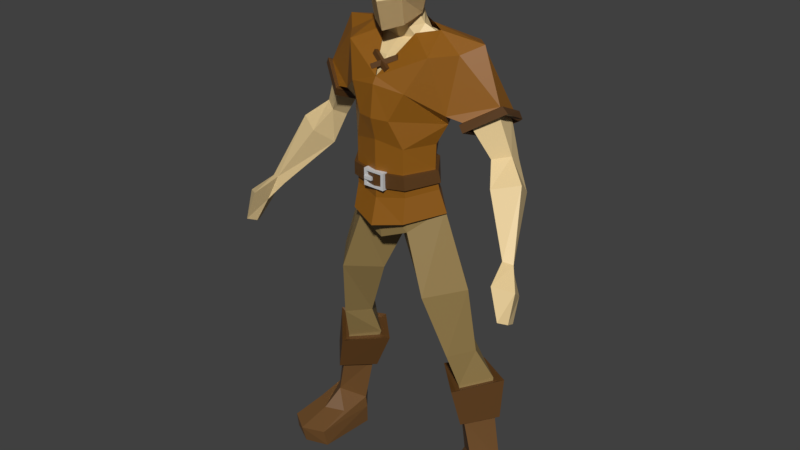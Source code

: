 # Source: grunt.blend  (saved by Blender 4.3.34; exported with 4.5.12 LTS)
import bpy
from mathutils import Matrix  # noqa: F401  (used for matrix-valued properties, if any)

bpy.ops.wm.read_factory_settings(use_empty=True)
scene = bpy.context.scene
scene.name = 'Scene'

# ---- collections
col_collection_1 = bpy.data.collections.new('Collection 1'); scene.collection.children.link(col_collection_1)

# ---- materials (node trees are filled in below, after node groups)
mat_material_005 = bpy.data.materials.new('Material.005')
mat_main = bpy.data.materials.new('Main')
mat_material = bpy.data.materials.new('Material')
mat_main_001 = bpy.data.materials.new('Main.001')
mat_material_001 = bpy.data.materials.new('Material.001')
mat_material_002 = bpy.data.materials.new('Material.002')
mat_material_003 = bpy.data.materials.new('Material.003')

# ---- material node trees
mat_material_005.use_nodes = True; mat_material_005.node_tree.nodes.clear()
_N = mat_material_005.node_tree.nodes; _L = mat_material_005.node_tree.links
n0 = _N.new('ShaderNodeBsdfPrincipled'); n0.name = 'Principled BSDF'; n0.location = (10, 300)
n0.inputs[0].default_value = (0.8002, 0.6019, 0.301, 1.0)
n1 = _N.new('ShaderNodeOutputMaterial'); n1.name = 'Material Output'; n1.location = (300, 300)
_L.new(n0.outputs[0], n1.inputs[0])
n1.is_active_output = True
mat_main.use_nodes = True; mat_main.node_tree.nodes.clear()
_N = mat_main.node_tree.nodes; _L = mat_main.node_tree.links
n0 = _N.new('ShaderNodeBsdfPrincipled'); n0.name = 'Principled BSDF'; n0.location = (10, 300)
n0.inputs[0].default_value = (0.1576, 0.07159, 0.01912, 1.0)
n1 = _N.new('ShaderNodeOutputMaterial'); n1.name = 'Material Output'; n1.location = (300, 300)
_L.new(n0.outputs[0], n1.inputs[0])
n1.is_active_output = True
mat_material.use_nodes = True; mat_material.node_tree.nodes.clear()
_N = mat_material.node_tree.nodes; _L = mat_material.node_tree.links
n0 = _N.new('ShaderNodeBsdfPrincipled'); n0.name = 'Principled BSDF'; n0.location = (10, 300)
n0.inputs[0].default_value = (0.1051, 0.04281, 0.007601, 1.0)
n1 = _N.new('ShaderNodeOutputMaterial'); n1.name = 'Material Output'; n1.location = (300, 300)
_L.new(n0.outputs[0], n1.inputs[0])
n1.is_active_output = True
mat_main_001.use_nodes = True; mat_main_001.node_tree.nodes.clear()
_N = mat_main_001.node_tree.nodes; _L = mat_main_001.node_tree.links
n0 = _N.new('ShaderNodeBsdfPrincipled'); n0.name = 'Principled BSDF'; n0.location = (10, 300)
n0.inputs[0].default_value = (0.2956, 0.2018, 0.0713, 1.0)
n1 = _N.new('ShaderNodeOutputMaterial'); n1.name = 'Material Output'; n1.location = (300, 300)
_L.new(n0.outputs[0], n1.inputs[0])
n1.is_active_output = True
mat_material_001.use_nodes = True; mat_material_001.node_tree.nodes.clear()
_N = mat_material_001.node_tree.nodes; _L = mat_material_001.node_tree.links
n0 = _N.new('ShaderNodeBsdfPrincipled'); n0.name = 'Principled BSDF'; n0.location = (10, 300)
n0.inputs[0].default_value = (0.274, 0.1009, 0.003066, 1.0)
n1 = _N.new('ShaderNodeOutputMaterial'); n1.name = 'Material Output'; n1.location = (300, 300)
_L.new(n0.outputs[0], n1.inputs[0])
n1.is_active_output = True
mat_material_002.use_nodes = True; mat_material_002.node_tree.nodes.clear()
_N = mat_material_002.node_tree.nodes; _L = mat_material_002.node_tree.links
n0 = _N.new('ShaderNodeBsdfPrincipled'); n0.name = 'Principled BSDF'; n0.location = (10, 300)
n0.inputs[0].default_value = (0.1046, 0.04231, 0.007499, 1.0)
n1 = _N.new('ShaderNodeOutputMaterial'); n1.name = 'Material Output'; n1.location = (300, 300)
_L.new(n0.outputs[0], n1.inputs[0])
n1.is_active_output = True
mat_material_003.use_nodes = True; mat_material_003.node_tree.nodes.clear()
_N = mat_material_003.node_tree.nodes; _L = mat_material_003.node_tree.links
n0 = _N.new('ShaderNodeBsdfPrincipled'); n0.name = 'Principled BSDF'; n0.location = (10, 300)
n0.inputs[0].default_value = (0.6266, 0.6266, 0.6266, 1.0)
n1 = _N.new('ShaderNodeOutputMaterial'); n1.name = 'Material Output'; n1.location = (300, 300)
_L.new(n0.outputs[0], n1.inputs[0])
n1.is_active_output = True

# ---- world
world_world = bpy.data.worlds.new('World'); scene.world = world_world
world_world.color = (0.05088, 0.05088, 0.05088)
world_world.use_sun_shadow = False
world_world.sun_shadow_jitter_overblur = 0.0
world_world.cycles.sampling_method = 'MANUAL'

# ---- meshes
me_cube_001 = bpy.data.meshes.new('Cube.001')
me_cube_001.from_pydata([(1.063, -0.09771, 0.2367), (0.9684, -0.0576, 1.249), (0.9224, -0.2345, 0.3427), (0.7568, -0.2799, 1.186), (0.8975, 0.01326, 0.4307), (0.7106, 0.07495, 1.245), (0.7952, -0.1203, 0.2367), (0.5237, -0.08569, 1.228), (0.8318, -0.1872, 1.591), (0.6841, -0.4102, 1.582), (0.5391, -0.2098, 1.573), (0.6843, -0.01641, 1.582), (0.7744, -0.2739, 2.316), (0.5145, -0.6063, 2.286), (0.2546, -0.3322, 2.255), (0.5145, 0.004163, 2.286), (0.4881, -0.2987, 3.118), (0.2864, -0.5734, 2.925), (0.0, -0.2987, 2.731), (0.2864, -0.02411, 2.925), (0.9695, -0.08341, 0.8188), (0.8361, -0.2324, 0.7862), (0.6976, -0.08555, 0.8149), (0.8235, 0.08128, 0.908), (0.9585, -0.257, -0.02123), (1.125, -0.07933, -0.0287), (0.7645, -0.1213, -0.0287), (0.932, 0.06205, -0.0287), (0.9693, -0.489, 0.1318), (1.094, -0.3792, 0.154), (0.8259, -0.4018, 0.154), (1.0, -0.746, -0.0287), (1.184, -0.6514, -0.0287), (0.8044, -0.6934, -0.0287), (1.106, -0.09534, 0.1221), (0.9237, 0.06395, 0.1221), (0.7731, -0.1342, 0.1221), (1.171, -0.6727, 0.06896), (0.8194, -0.7115, 0.06896), (1.003, -0.782, 0.06896), (0.4368, -0.3494, 3.34), (0.0, -0.6581, 3.247), (0.0, -0.08016, 3.418), (0.4068, -0.3756, 3.554), (0.0, -0.6635, 3.564), (0.0, -0.1272, 3.592), (0.4157, -0.3722, 3.825), (0.0, -0.6656, 3.856), (0.0, -0.05174, 3.878), (0.5756, -0.2567, 4.279), (0.0, -0.6882, 4.381), (0.0, 0.1241, 4.461), (0.0, 0.08119, 4.185), (0.5248, -0.3336, 4.045), (0.0, -0.7235, 4.078), (0.6192, -0.2579, 4.661), (0.0, -0.5339, 4.626), (0.206, -0.2363, 4.89), (0.0, 0.05338, 4.764), (0.0, -0.6112, 2.813), (0.0, -0.001018, 3.105), (0.3566, -0.1931, 4.805), (0.0, -0.363, 4.756), (0.0, -0.4373, 4.938), (0.0, 0.01324, 4.826), (0.0, -0.3999, 4.847), (0.0, -0.05491, 4.938), (0.2088, -0.2831, 4.999), (0.1631, -0.2737, 4.981), (0.0, -0.09226, 5.028), (0.0, -0.5442, 5.674), (0.0, -0.2675, 5.718), (0.2292, -0.2736, 5.654), (0.0, -0.01063, 5.636), (0.0, -0.05445, 5.138), (0.0, -0.6011, 4.863), (0.0, 0.05849, 5.362), (0.305, -0.3164, 5.276), (0.0, -0.6757, 5.146), (0.1594, -0.07641, 5.641), (0.1984, -0.1986, 5.198), (0.1146, -0.1362, 5.004), (0.177, -0.05392, 5.371), (0.7667, -0.1199, 4.741), (0.1783, -0.09894, 4.816), (0.1146, -0.09885, 4.914), (0.1146, -0.4008, 4.959), (0.1783, -0.3234, 4.775), (0.1726, -0.499, 4.924), (0.1146, -0.3635, 4.869), (0.4375, -0.4828, 4.657), (0.1863, -0.5462, 5.182), (0.1726, -0.4781, 5.669), (0.1054, -0.2695, 5.696), (0.0, 0.06804, 5.48), (0.2903, -0.2958, 5.465), (0.0, -0.6354, 5.433), (0.1682, -0.02803, 5.487), (0.1814, -0.53, 5.457), (0.2834, -0.627, 4.343), (0.5003, 0.02299, 4.363), (0.4146, -0.08579, 4.134), (0.2575, -0.1854, 3.568), (0.2184, -0.1438, 3.379), (0.303, -0.1897, 3.858), (0.1503, -0.6818, 4.072), (0.2655, -0.5838, 3.294), (0.2505, -0.6005, 3.791), (0.2505, -0.5996, 3.532), (0.9866, -0.23, 3.755), (1.141, -0.1218, 3.792), (0.9529, -0.05772, 3.664), (1.107, 0.05043, 3.701), (0.5439, 0.1157, 4.687), (0.7767, -0.3299, 4.113), (0.9814, -0.1618, 4.235), (0.7567, -0.06329, 3.964), (0.9614, 0.1057, 4.086), (1.107, -0.4004, 3.548), (1.354, -0.2602, 3.611), (1.023, -0.1798, 3.375), (1.27, -0.03581, 3.438), (1.429, -0.6276, 3.014), (1.528, -0.5912, 2.993), (1.391, -0.5715, 2.931), (1.49, -0.5351, 2.91), (1.609, -0.934, 2.583), (1.675, -0.8548, 2.548), (1.644, -0.7293, 2.488), (1.591, -0.8085, 2.523), (1.523, -0.6965, 2.75), (1.502, -0.9004, 2.903), (1.681, -0.7761, 2.844), (1.594, -0.5722, 2.69), (0.0, -0.4373, 4.938), (0.2088, -0.2831, 4.999), (0.1631, -0.2737, 4.981), (0.0, -0.6011, 4.863), (0.305, -0.3164, 5.276), (0.0, -0.6757, 5.146), (0.1146, -0.4008, 4.959), (0.1726, -0.499, 4.924), (0.1863, -0.5462, 5.182), (0.2088, -0.2831, 4.999), (0.1631, -0.2737, 4.981), (0.1146, -0.4008, 4.959), (0.0, -0.4373, 4.938), (0.305, -0.3164, 5.276), (0.0, -0.6757, 5.146), (0.1863, -0.5462, 5.182)], [], [(20, 3, 21), (3, 22, 21), (22, 5, 23), (23, 1, 20), (34, 27, 35), (7, 11, 5), (10, 15, 11), (3, 8, 9), (1, 11, 8), (3, 10, 7), (12, 19, 16), (9, 12, 13), (11, 12, 8), (9, 14, 10), (14, 17, 18), (14, 19, 15), (12, 17, 13), (4, 20, 0), (22, 4, 6), (2, 22, 6), (20, 2, 0), (24, 27, 25), (36, 33, 38), (24, 33, 26), (35, 26, 36), (38, 31, 39), (37, 31, 32), (34, 29, 37), (2, 30, 28), (2, 29, 0), (24, 32, 31), (34, 32, 25), (28, 37, 29), (28, 38, 39), (6, 35, 36), (36, 30, 6), (0, 35, 4), (16, 103, 40), (102, 46, 43), (41, 108, 44), (40, 102, 43), (44, 107, 47), (105, 50, 54), (101, 49, 53), (104, 53, 46), (47, 105, 54), (56, 87, 62), (99, 56, 50), (17, 59, 18), (60, 19, 18), (84, 57, 61), (83, 61, 55), (57, 81, 68), (62, 89, 65), (95, 79, 72), (89, 63, 65), (71, 79, 73), (98, 70, 96), (63, 88, 75), (81, 67, 68), (88, 78, 75), (67, 80, 77), (81, 74, 80), (97, 76, 94), (82, 74, 76), (81, 66, 69), (85, 64, 66), (58, 84, 113), (87, 57, 89), (86, 67, 88), (89, 68, 86), (90, 61, 87), (91, 67, 77), (98, 77, 95), (79, 93, 72), (72, 93, 92), (71, 92, 93), (77, 80, 82), (92, 95, 72), (97, 73, 79), (91, 96, 78), (82, 95, 77), (90, 49, 55), (100, 52, 51), (103, 45, 102), (101, 48, 52), (104, 45, 48), (99, 53, 49), (106, 43, 108), (107, 43, 46), (105, 46, 53), (106, 16, 40), (51, 113, 100), (117, 111, 116), (109, 120, 118), (116, 109, 114), (117, 110, 112), (113, 115, 117), (49, 116, 114), (100, 117, 116), (109, 115, 114), (121, 124, 120), (110, 121, 112), (111, 121, 120), (110, 118, 119), (130, 126, 131), (120, 122, 118), (119, 122, 123), (121, 123, 125), (49, 115, 55), (115, 83, 55), (129, 127, 126), (132, 126, 127), (133, 127, 128), (133, 129, 130), (125, 130, 124), (125, 132, 133), (123, 131, 132), (122, 130, 131), (41, 17, 106), (103, 60, 42), (20, 1, 3), (3, 7, 22), (22, 7, 5), (23, 5, 1), (34, 25, 27), (7, 10, 11), (10, 14, 15), (3, 1, 8), (1, 5, 11), (3, 9, 10), (12, 15, 19), (9, 8, 12), (11, 15, 12), (9, 13, 14), (14, 13, 17), (14, 18, 19), (12, 16, 17), (4, 23, 20), (22, 23, 4), (2, 21, 22), (20, 21, 2), (24, 26, 27), (36, 26, 33), (24, 31, 33), (35, 27, 26), (38, 33, 31), (37, 39, 31), (34, 0, 29), (2, 6, 30), (2, 28, 29), (24, 25, 32), (34, 37, 32), (28, 39, 37), (28, 30, 38), (6, 4, 35), (36, 38, 30), (0, 34, 35), (16, 19, 103), (102, 104, 46), (41, 106, 108), (40, 103, 102), (44, 108, 107), (105, 99, 50), (101, 100, 49), (104, 101, 53), (47, 107, 105), (56, 90, 87), (99, 90, 56), (84, 85, 57), (83, 84, 61), (57, 85, 81), (62, 87, 89), (95, 97, 79), (89, 86, 63), (71, 93, 79), (98, 92, 70), (63, 86, 88), (81, 80, 67), (88, 91, 78), (81, 69, 74), (97, 82, 76), (82, 80, 74), (81, 85, 66), (85, 84, 64), (64, 84, 58), (84, 83, 113), (87, 61, 57), (86, 68, 67), (89, 57, 68), (90, 55, 61), (91, 88, 67), (98, 91, 77), (71, 70, 92), (92, 98, 95), (97, 94, 73), (91, 98, 96), (82, 97, 95), (90, 99, 49), (100, 101, 52), (103, 42, 45), (101, 104, 48), (104, 102, 45), (99, 105, 53), (106, 40, 43), (107, 108, 43), (105, 107, 46), (106, 17, 16), (51, 58, 113), (117, 112, 111), (109, 111, 120), (116, 111, 109), (117, 115, 110), (113, 83, 115), (49, 100, 116), (100, 113, 117), (109, 110, 115), (121, 125, 124), (110, 119, 121), (111, 112, 121), (110, 109, 118), (130, 129, 126), (120, 124, 122), (119, 118, 122), (121, 119, 123), (49, 114, 115), (129, 128, 127), (132, 131, 126), (133, 132, 127), (133, 128, 129), (125, 133, 130), (125, 123, 132), (123, 122, 131), (122, 124, 130), (41, 59, 17), (103, 19, 60), (134, 137, 141), (141, 137, 139), (140, 141, 135), (142, 138, 135), (134, 141, 140), (141, 139, 142), (140, 135, 136), (142, 135, 141), (142, 139, 148, 149), (136, 135, 143, 144), (140, 136, 144, 145), (135, 138, 147, 143), (134, 140, 145, 146), (138, 142, 149, 147)])
me_cube_001.materials.append(mat_material_005)
me_cube_001.use_remesh_preserve_volume = False
me_cube_001.use_remesh_preserve_attributes = False
me_cube_001.use_mirror_vertex_groups = False
me_cube_001.update()
me_cube_002 = bpy.data.meshes.new('Cube.002')
me_cube_002.from_pydata([(1.141, -0.0761, 0.2733), (1.057, -0.03817, 1.228), (0.9257, -0.3097, 0.3884), (0.7561, -0.3632, 1.144), (0.8958, 0.1013, 0.4289), (0.6991, 0.1645, 1.204), (0.7094, -0.1107, 0.254), (0.4441, -0.07367, 1.169), (1.057, -0.07967, 0.8283), (0.839, -0.3204, 0.7819), (0.6131, -0.08422, 0.7901), (0.8235, 0.1689, 0.8993), (0.9585, -0.2571, -0.1093), (1.188, -0.04495, -0.07999), (0.6983, -0.09953, -0.08248), (0.9264, 0.1349, -0.07788), (0.9718, -0.5156, 0.2157), (1.153, -0.3933, 0.2176), (0.763, -0.4279, 0.2099), (1.007, -0.8062, -0.09261), (1.249, -0.6775, -0.08295), (0.7474, -0.731, -0.08435), (1.183, -0.05814, 0.145), (0.9156, 0.1509, 0.1335), (0.6888, -0.1123, 0.1353), (1.235, -0.7156, 0.1107), (0.7636, -0.7666, 0.1091), (1.011, -0.8603, 0.1083), (1.125, -0.08578, 0.8354), (1.122, -0.03009, 1.264), (0.7518, -0.4347, 1.162), (0.3776, -0.0718, 1.173), (0.6862, 0.228, 1.222), (0.8452, -0.3883, 0.7736), (0.5492, -0.09058, 0.7656), (0.8269, 0.2372, 0.8922), (-1.141, -0.0761, 0.2733), (-1.057, -0.03817, 1.228), (-0.9257, -0.3097, 0.3884), (-0.7561, -0.3632, 1.144), (-0.8958, 0.1013, 0.4289), (-0.6991, 0.1645, 1.204), (-0.7094, -0.1107, 0.254), (-0.4441, -0.07367, 1.169), (-1.057, -0.07967, 0.8283), (-0.839, -0.3204, 0.7819), (-0.6131, -0.08422, 0.7901), (-0.8235, 0.1689, 0.8993), (-0.9585, -0.2571, -0.1093), (-1.188, -0.04495, -0.07999), (-0.6983, -0.09953, -0.08248), (-0.9264, 0.1349, -0.07788), (-0.9718, -0.5156, 0.2157), (-1.153, -0.3933, 0.2176), (-0.763, -0.4279, 0.2099), (-1.007, -0.8062, -0.09261), (-1.249, -0.6775, -0.08295), (-0.7474, -0.731, -0.08435), (-1.183, -0.05814, 0.145), (-0.9156, 0.1509, 0.1335), (-0.6888, -0.1123, 0.1353), (-1.235, -0.7156, 0.1107), (-0.7636, -0.7666, 0.1091), (-1.011, -0.8603, 0.1083), (-1.125, -0.08578, 0.8354), (-1.122, -0.03009, 1.264), (-0.7518, -0.4347, 1.162), (-0.3776, -0.0718, 1.173), (-0.6862, 0.228, 1.222), (-0.8452, -0.3883, 0.7736), (-0.5492, -0.09058, 0.7656), (-0.8269, 0.2372, 0.8922)], [], [(8, 11, 35, 28), (10, 9, 33, 34), (5, 1, 29, 32), (1, 3, 30, 29), (23, 22, 13, 15), (4, 11, 8, 0), (6, 10, 11, 4), (2, 9, 10, 6), (0, 8, 9, 2), (12, 14, 15, 13), (24, 14, 21, 26), (14, 12, 19, 21), (24, 23, 15, 14), (27, 26, 21, 19), (25, 27, 19, 20), (22, 0, 17, 25), (2, 6, 18, 16), (0, 2, 16, 17), (12, 13, 20, 19), (13, 22, 25, 20), (17, 16, 27, 25), (16, 18, 26, 27), (6, 4, 23, 24), (6, 24, 26, 18), (4, 0, 22, 23), (1, 5, 7, 3), (28, 29, 30, 33), (33, 30, 31, 34), (34, 31, 32, 35), (35, 32, 29, 28), (3, 7, 31, 30), (9, 8, 28, 33), (7, 5, 32, 31), (11, 10, 34, 35), (44, 64, 71, 47), (46, 70, 69, 45), (41, 68, 65, 37), (37, 65, 66, 39), (59, 51, 49, 58), (40, 36, 44, 47), (42, 40, 47, 46), (38, 42, 46, 45), (36, 38, 45, 44), (48, 49, 51, 50), (60, 62, 57, 50), (50, 57, 55, 48), (60, 50, 51, 59), (63, 55, 57, 62), (61, 56, 55, 63), (58, 61, 53, 36), (38, 52, 54, 42), (36, 53, 52, 38), (48, 55, 56, 49), (49, 56, 61, 58), (53, 61, 63, 52), (52, 63, 62, 54), (42, 60, 59, 40), (42, 54, 62, 60), (40, 59, 58, 36), (37, 39, 43, 41), (64, 69, 66, 65), (69, 70, 67, 66), (70, 71, 68, 67), (71, 64, 65, 68), (39, 66, 67, 43), (45, 69, 64, 44), (43, 67, 68, 41), (47, 71, 70, 46)])
me_cube_002.polygons.foreach_set('material_index', [1, 1, 1, 1, 0, 0, 0, 0, 0, 0, 0, 0, 0, 0, 0, 0, 0, 0, 0, 0, 0, 0, 0, 0, 0, 1, 1, 1, 1, 1, 1, 1, 1, 1, 1, 1, 1, 1, 0, 0, 0, 0, 0, 0, 0, 0, 0, 0, 0, 0, 0, 0, 0, 0, 0, 0, 0, 0, 0, 1, 1, 1, 1, 1, 1, 1, 1, 1])
me_cube_002.materials.append(mat_main)
me_cube_002.materials.append(mat_material)
me_cube_002.use_remesh_preserve_volume = False
me_cube_002.use_remesh_preserve_attributes = False
me_cube_002.use_mirror_vertex_groups = False
me_cube_002.update()
me_cube_003 = bpy.data.meshes.new('Cube.003')
me_cube_003.from_pydata([(1.002, -0.05203, 1.255), (0.7582, -0.3137, 1.18), (0.7062, 0.1088, 1.249), (0.49, -0.0827, 1.222), (0.8657, -0.1864, 1.597), (0.6871, -0.4434, 1.574), (0.5058, -0.2111, 1.565), (0.6825, 0.01721, 1.589), (0.808, -0.2732, 2.324), (0.5178, -0.6403, 2.282), (0.2229, -0.3345, 2.242), (0.515, 0.03856, 2.285), (0.521, -0.2961, 3.128), (0.2996, -0.6049, 2.92), (0.0, -0.2944, 2.707), (0.2926, 0.009715, 2.924), (1.003, -0.08902, 0.8216), (0.8401, -0.2663, 0.7818), (0.6657, -0.0907, 0.8031), (0.8248, 0.1155, 0.9048), (0.4703, -0.3477, 3.348), (0.0, -0.6916, 3.245), (0.0, -0.04836, 3.427), (0.0, -0.6348, 2.791), (0.0, 0.03324, 3.103), (0.2344, -0.1149, 3.389), (0.2848, -0.6123, 3.293)], [], [(16, 0, 1, 17), (17, 1, 3, 18), (18, 3, 2, 19), (19, 2, 0, 16), (2, 3, 6, 7), (7, 6, 10, 11), (1, 0, 4, 5), (0, 2, 7, 4), (3, 1, 5, 6), (8, 11, 15, 12), (5, 4, 8, 9), (4, 7, 11, 8), (6, 5, 9, 10), (10, 9, 13, 14), (11, 10, 14, 15), (9, 8, 12, 13), (12, 15, 25, 20), (13, 23, 14), (24, 15, 14), (26, 13, 12, 20), (21, 23, 13, 26), (25, 15, 24, 22), (22, 21, 25), (21, 26, 25), (25, 26, 20)])
me_cube_003.materials.append(mat_main_001)
me_cube_003.use_remesh_preserve_volume = False
me_cube_003.use_remesh_preserve_attributes = False
me_cube_003.use_mirror_vertex_groups = False
me_cube_003.update()
me_cube_004 = bpy.data.meshes.new('Cube.004')
me_cube_004.from_pydata([(0.4879, -0.3483, 3.344), (0.458, -0.3753, 3.555), (0.4658, -0.3767, 3.816), (0.6036, -0.4224, 4.135), (0.5726, -0.3414, 4.029), (0.6444, -0.2921, 4.69), (0.3688, -0.2112, 4.851), (0.8005, -0.1226, 4.779), (0.186, -0.08375, 4.865), (0.1843, -0.35, 4.818), (0.4626, -0.5193, 4.683), (0.3086, -0.6712, 4.349), (0.4961, 0.06971, 4.342), (0.4436, -0.04943, 4.112), (0.2868, -0.1434, 3.569), (0.2441, -0.1002, 3.387), (0.3327, -0.1509, 3.842), (0.1721, -0.728, 4.068), (0.2939, -0.6264, 3.293), (0.2796, -0.6426, 3.788), (0.2792, -0.642, 3.532), (0.5559, 0.1588, 4.712), (0.757, -0.3752, 4.1), (1.024, -0.1738, 4.26), (0.721, -0.04006, 3.936), (0.971, 0.156, 4.086), (0.4879, -0.3483, 3.344), (0.2441, -0.1002, 3.387), (0.2939, -0.6264, 3.293), (0.5591, -0.3171, 3.1), (0.2448, 0.002759, 3.155), (0.309, -0.6758, 3.034), (0.4778, -0.3574, 3.415), (0.2585, -0.1148, 3.449), (0.289, -0.6317, 3.374), (-0.4879, -0.3483, 3.344), (0.0, -0.7076, 3.245), (0.0, -0.03186, 3.428), (-0.458, -0.3753, 3.555), (0.0, -0.7131, 3.563), (0.0, -0.07826, 3.593), (-0.4658, -0.3767, 3.816), (0.0, -0.7151, 3.849), (0.0, -0.005621, 3.863), (-0.6036, -0.4224, 4.135), (0.0, -0.7364, 4.395), (0.0, 0.1743, 4.452), (0.0, 0.1271, 4.167), (-0.5726, -0.3414, 4.029), (0.0, -0.7733, 4.075), (-0.6444, -0.2921, 4.69), (0.0, -0.6941, 4.461), (0.0, 0.09446, 4.794), (-0.3688, -0.2112, 4.851), (0.0, 0.03344, 4.873), (-0.8005, -0.1226, 4.779), (-0.186, -0.08375, 4.865), (-0.1843, -0.35, 4.818), (-0.4626, -0.5193, 4.683), (-0.3086, -0.6712, 4.349), (-0.4961, 0.06971, 4.342), (-0.4436, -0.04943, 4.112), (-0.2868, -0.1434, 3.569), (-0.2441, -0.1002, 3.387), (-0.3327, -0.1509, 3.842), (-0.1721, -0.728, 4.068), (-0.2939, -0.6264, 3.293), (-0.2796, -0.6426, 3.788), (-0.2792, -0.642, 3.532), (-0.5559, 0.1588, 4.712), (-0.757, -0.3752, 4.1), (-1.024, -0.1738, 4.26), (-0.721, -0.04006, 3.936), (-0.971, 0.156, 4.086), (-0.4879, -0.3483, 3.344), (0.0, -0.7076, 3.245), (0.0, -0.03186, 3.428), (-0.2441, -0.1002, 3.387), (-0.2939, -0.6264, 3.293), (-0.5591, -0.3171, 3.1), (0.0, -0.7804, 2.972), (0.0, 0.09084, 3.208), (-0.2448, 0.002759, 3.155), (-0.309, -0.6758, 3.034), (0.0, -0.04752, 3.484), (-0.4778, -0.3574, 3.415), (0.0, -0.7094, 3.353), (-0.2585, -0.1148, 3.449), (-0.289, -0.6317, 3.374), (-0.07487, -0.6626, 4.505), (-0.09875, -0.6584, 4.548), (-0.08348, -0.6246, 4.496), (-0.1074, -0.6204, 4.54), (0.1516, -0.56, 4.612), (0.1278, -0.5558, 4.656), (0.143, -0.5221, 4.604), (0.1191, -0.5179, 4.647), (0.07487, -0.6626, 4.505), (0.09875, -0.6584, 4.548), (0.08348, -0.6246, 4.496), (0.1074, -0.6204, 4.54), (-0.1516, -0.56, 4.612), (-0.1278, -0.5558, 4.656), (-0.143, -0.5221, 4.604), (-0.1191, -0.5179, 4.647), (0.7335, 0.1129, 4.214), (0.757, -0.3752, 4.1), (1.024, -0.1738, 4.26), (0.721, -0.04006, 3.936), (0.971, 0.156, 4.086), (0.8001, -0.366, 4.029), (1.068, -0.1646, 4.189), (0.7641, -0.03087, 3.865), (1.014, 0.1652, 4.015), (1.063, -0.1946, 4.281), (0.9848, 0.2003, 4.101), (0.6798, -0.03017, 3.912), (0.7534, -0.4228, 4.091), (1.109, -0.1731, 4.213), (1.016, 0.2131, 4.023), (0.7257, -0.009581, 3.844), (0.7844, -0.4093, 4.013), (-0.757, -0.3752, 4.1), (-1.024, -0.1738, 4.26), (-0.721, -0.04006, 3.936), (-0.971, 0.156, 4.086), (-0.8001, -0.366, 4.029), (-1.068, -0.1646, 4.189), (-0.7641, -0.03087, 3.865), (-1.014, 0.1652, 4.015), (-1.063, -0.1946, 4.281), (-0.9848, 0.2003, 4.101), (-0.6798, -0.03017, 3.912), (-0.7534, -0.4228, 4.091), (-1.109, -0.1731, 4.213), (-1.016, 0.2131, 4.023), (-0.7257, -0.009581, 3.844), (-0.7844, -0.4093, 4.013)], [], [(14, 2, 1), (86, 20, 39), (32, 14, 1), (39, 19, 42), (17, 45, 49), (13, 3, 4), (16, 4, 2), (42, 17, 49), (10, 9, 51), (11, 51, 45), (7, 6, 5), (52, 8, 21), (10, 6, 9), (10, 3, 5), (12, 47, 46), (15, 84, 33), (13, 43, 47), (16, 40, 43), (11, 4, 3), (34, 0, 32), (19, 1, 2), (19, 4, 17), (46, 21, 12), (21, 23, 25), (3, 24, 22), (12, 105, 25, 24), (3, 23, 5), (23, 7, 5), (37, 27, 76), (0, 28, 26), (15, 26, 27), (18, 75, 28), (27, 81, 76), (75, 31, 28), (28, 29, 26), (26, 30, 27), (34, 1, 20), (33, 40, 14), (0, 33, 32), (18, 86, 36), (14, 16, 2), (86, 34, 20), (32, 33, 14), (39, 20, 19), (17, 11, 45), (13, 12, 3), (16, 13, 4), (42, 19, 17), (11, 10, 51), (7, 8, 6), (54, 8, 52), (8, 7, 21), (10, 5, 6), (10, 11, 3), (12, 13, 47), (15, 37, 84), (13, 16, 43), (16, 14, 40), (11, 17, 4), (34, 18, 0), (19, 20, 1), (19, 2, 4), (46, 52, 21), (21, 7, 23), (3, 12, 24), (12, 21, 25, 105), (3, 22, 23), (37, 15, 27), (0, 18, 28), (15, 0, 26), (18, 36, 75), (27, 30, 81), (75, 80, 31), (28, 31, 29), (26, 29, 30), (34, 32, 1), (33, 84, 40), (0, 15, 33), (18, 34, 86), (62, 38, 41), (86, 39, 68), (85, 38, 62), (39, 42, 67), (65, 49, 45), (61, 48, 44), (64, 41, 48), (42, 49, 65), (58, 51, 57), (59, 45, 51), (55, 50, 53), (52, 69, 56), (58, 57, 53), (58, 50, 44), (60, 46, 47), (63, 87, 84), (61, 47, 43), (64, 43, 40), (59, 44, 48), (88, 85, 35), (67, 41, 38), (67, 65, 48), (46, 60, 69), (69, 73, 71), (44, 70, 72), (60, 72, 73), (44, 50, 71), (71, 50, 55), (37, 76, 77), (35, 74, 78), (63, 77, 74), (66, 78, 75), (77, 76, 81), (75, 78, 83), (78, 74, 79), (74, 77, 82), (88, 68, 38), (87, 62, 40), (35, 85, 87), (66, 36, 86), (62, 41, 64), (86, 68, 88), (85, 62, 87), (39, 67, 68), (65, 45, 59), (61, 44, 60), (64, 48, 61), (42, 65, 67), (59, 51, 58), (55, 53, 56), (54, 52, 56), (56, 69, 55), (58, 53, 50), (58, 44, 59), (60, 47, 61), (63, 84, 37), (61, 43, 64), (64, 40, 62), (59, 48, 65), (88, 35, 66), (67, 38, 68), (67, 48, 41), (46, 69, 52), (69, 71, 55), (44, 72, 60), (60, 73, 69), (44, 71, 70), (37, 77, 63), (35, 78, 66), (63, 74, 35), (66, 75, 36), (77, 81, 82), (75, 83, 80), (78, 79, 83), (74, 82, 79), (88, 38, 85), (87, 40, 84), (35, 87, 63), (66, 86, 88), (89, 90, 92, 91), (91, 92, 96, 95), (95, 96, 94, 93), (93, 94, 90, 89), (91, 95, 93, 89), (96, 92, 90, 94), (97, 98, 100, 99), (99, 100, 104, 103), (103, 104, 102, 101), (101, 102, 98, 97), (99, 103, 101, 97), (104, 100, 98, 102), (108, 112, 113, 109), (109, 113, 111, 107), (107, 111, 110, 106), (106, 110, 112, 108), (116, 115, 119, 120), (115, 114, 118, 119), (114, 117, 121, 118), (117, 116, 120, 121), (112, 110, 121, 120), (107, 106, 117, 114), (106, 108, 116, 117), (113, 112, 120, 119), (111, 113, 119, 118), (108, 109, 115, 116), (109, 107, 114, 115), (110, 111, 118, 121), (124, 125, 129, 128), (125, 123, 127, 129), (123, 122, 126, 127), (122, 124, 128, 126), (132, 136, 135, 131), (131, 135, 134, 130), (130, 134, 137, 133), (133, 137, 136, 132), (128, 136, 137, 126), (123, 130, 133, 122), (122, 133, 132, 124), (129, 135, 136, 128), (127, 134, 135, 129), (124, 132, 131, 125), (125, 131, 130, 123), (126, 137, 134, 127)])
me_cube_004.polygons.foreach_set('material_index', [0, 0, 0, 0, 0, 0, 0, 0, 0, 0, 0, 0, 0, 0, 0, 0, 0, 0, 0, 0, 0, 0, 0, 0, 0, 0, 0, 0, 0, 0, 0, 0, 0, 0, 0, 0, 0, 0, 0, 0, 0, 0, 0, 0, 0, 0, 0, 0, 0, 0, 0, 0, 0, 0, 0, 0, 0, 0, 0, 0, 0, 0, 0, 0, 0, 0, 0, 0, 0, 0, 0, 0, 0, 0, 0, 0, 0, 0, 0, 0, 0, 0, 0, 0, 0, 0, 0, 0, 0, 0, 0, 0, 0, 0, 0, 0, 0, 0, 0, 0, 0, 0, 0, 0, 0, 0, 0, 0, 0, 0, 0, 0, 0, 0, 0, 0, 0, 0, 0, 0, 0, 0, 0, 0, 0, 0, 0, 0, 0, 0, 0, 0, 0, 0, 0, 0, 0, 0, 0, 0, 0, 0, 0, 0, 0, 0, 0, 0, 0, 0, 0, 0, 0, 0, 0, 0, 0, 0, 1, 1, 1, 1, 1, 1, 1, 1, 1, 1, 1, 1, 1, 1, 1, 1, 1, 1, 1, 1, 1, 1, 1, 1, 1, 1, 1, 1, 1, 1, 1, 1, 1, 1, 1, 1, 1, 1, 1, 1, 1, 1, 1, 1])
_uv = me_cube_004.uv_layers.new(name='UVMap')
_uv.uv.foreach_set('vector', [0.0, 0.0, 0.0, 0.0, 0.0, 0.0, 0.0, 0.0, 0.0, 0.0, 0.0, 0.0, 0.0, 0.0, 0.0, 0.0, 0.0, 0.0, 0.0, 0.0, 0.0, 0.0, 0.0, 0.0, 0.0, 0.0, 0.0, 0.0, 0.0, 0.0, 0.0, 0.0, 0.0, 0.0, 0.0, 0.0, 0.0, 0.0, 0.0, 0.0, 0.0, 0.0, 0.0, 0.0, 0.0, 0.0, 0.0, 0.0, 0.0, 0.0, 0.0, 0.0, 0.0, 0.0, 0.0, 0.0, 0.0, 0.0, 0.0, 0.0, 0.0, 0.0, 0.0, 0.0, 0.0, 0.0, 0.0, 0.0, 0.0, 0.0, 0.0, 0.0, 0.0, 0.0, 0.0, 0.0, 0.0, 0.0, 0.0, 0.0, 0.0, 0.0, 0.0, 0.0, 0.0, 0.0, 0.0, 0.0, 0.0, 0.0, 0.0, 0.0, 0.0, 0.0, 0.0, 0.0, 0.0, 0.0, 0.0, 0.0, 0.0, 0.0, 0.0, 0.0, 0.0, 0.0, 0.0, 0.0, 0.0, 0.0, 0.0, 0.0, 0.0, 0.0, 0.0, 0.0, 0.0, 0.0, 0.0, 0.0, 0.0, 0.0, 0.0, 0.0, 0.0, 0.0, 0.0, 0.0, 0.0, 0.0, 0.0, 0.0, 0.0, 0.0, 0.0, 0.0, 0.0, 0.0, 0.0, 0.0, 0.0, 0.0, 0.0, 0.0, 0.0, 0.0, 0.0, 0.0, 0.0, 0.0, 0.0, 0.0, 0.0, 0.0, 0.0, 0.0, 0.0, 0.0, 0.0, 0.0, 0.0, 0.0, 0.0, 0.0, 0.0, 0.0, 0.0, 0.0, 0.0, 0.0, 0.0, 0.0, 0.0, 0.0, 0.0, 0.0, 0.0, 0.0, 0.0, 0.0, 0.0, 0.0, 0.0, 0.0, 0.0, 0.0, 0.0, 0.0, 0.0, 0.0, 0.0, 0.0, 0.0, 0.0, 0.0, 0.0, 0.0, 0.0, 0.0, 0.0, 0.0, 0.0, 0.0, 0.0, 0.0, 0.0, 0.0, 0.0, 0.0, 0.0, 0.0, 0.0, 0.0, 0.0, 0.0, 0.0, 0.0, 0.0, 0.0, 0.0, 0.0, 0.0, 0.0, 0.0, 0.0, 0.0, 0.0, 0.0, 0.0, 0.0, 0.0, 0.0, 0.0, 0.0, 0.0, 0.0, 0.0, 0.0, 0.0, 0.0, 0.0, 0.0, 0.0, 0.0, 0.0, 0.0, 0.0, 0.0, 0.0, 0.0, 0.0, 0.0, 0.0, 0.0, 0.0, 0.0, 0.0, 0.0, 0.0, 0.0, 0.0, 0.0, 0.0, 0.0, 0.0, 0.0, 0.0, 0.0, 0.0, 0.0, 0.0, 0.0, 0.0, 0.0, 0.0, 0.0, 0.0, 0.0, 0.0, 0.0, 0.0, 0.0, 0.0, 0.0, 0.0, 0.0, 0.0, 0.0, 0.0, 0.0, 0.0, 0.0, 0.0, 0.0, 0.0, 0.0, 0.0, 0.0, 0.0, 0.0, 0.0, 0.0, 0.0, 0.0, 0.0, 0.0, 0.0, 0.0, 0.0, 0.0, 0.0, 0.0, 0.0, 0.0, 0.0, 0.0, 0.0, 0.0, 0.0, 0.0, 0.0, 0.0, 0.0, 0.0, 0.0, 0.0, 0.0, 0.0, 0.0, 0.0, 0.0, 0.0, 0.0, 0.0, 0.0, 0.0, 0.0, 0.0, 0.0, 0.0, 0.0, 0.0, 0.0, 0.0, 0.0, 0.0, 0.0, 0.0, 0.0, 0.0, 0.0, 0.0, 0.0, 0.0, 0.0, 0.0, 0.0, 0.0, 0.0, 0.0, 0.0, 0.0, 0.0, 0.0, 0.0, 0.0, 0.0, 0.0, 0.0, 0.0, 0.0, 0.0, 0.0, 0.0, 0.0, 0.0, 0.0, 0.0, 0.0, 0.0, 0.0, 0.0, 0.0, 0.0, 0.0, 0.0, 0.0, 0.0, 0.0, 0.0, 0.0, 0.0, 0.0, 0.0, 0.0, 0.0, 0.0, 0.0, 0.0, 0.0, 0.0, 0.0, 0.0, 0.0, 0.0, 0.0, 0.0, 0.0, 0.0, 0.0, 0.0, 0.0, 0.0, 0.0, 0.0, 0.0, 0.0, 0.0, 0.0, 0.0, 0.0, 0.0, 0.0, 0.0, 0.0, 0.0, 0.0, 0.0, 0.0, 0.0, 0.0, 0.0, 0.0, 0.0, 0.0, 0.0, 0.0, 0.0, 0.0, 0.0, 0.0, 0.0, 0.0, 0.0, 0.0, 0.0, 0.0, 0.0, 0.0, 0.0, 0.0, 0.0, 0.0, 0.0, 0.0, 0.0, 0.0, 0.0, 0.0, 0.0, 0.0, 0.0, 0.0, 0.0, 0.0, 0.0, 0.0, 0.0, 0.0, 0.0, 0.0, 0.0, 0.0, 0.0, 0.0, 0.0, 0.0, 0.0, 0.0, 0.0, 0.0, 0.0, 0.0, 0.0, 0.0, 0.0, 0.0, 0.0, 0.0, 0.0, 0.0, 0.0, 0.0, 0.0, 0.0, 0.0, 0.0, 0.0, 0.0, 0.0, 0.0, 0.0, 0.0, 0.0, 0.0, 0.0, 0.0, 0.0, 0.0, 0.0, 0.0, 0.0, 0.0, 0.0, 0.0, 0.0, 0.0, 0.0, 0.0, 0.0, 0.0, 0.0, 0.0, 0.0, 0.0, 0.0, 0.0, 0.0, 0.0, 0.0, 0.0, 0.0, 0.0, 0.0, 0.0, 0.0, 0.0, 0.0, 0.0, 0.0, 0.0, 0.0, 0.0, 0.0, 0.0, 0.0, 0.0, 0.0, 0.0, 0.0, 0.0, 0.0, 0.0, 0.0, 0.0, 0.0, 0.0, 0.0, 0.0, 0.0, 0.0, 0.0, 0.0, 0.0, 0.0, 0.0, 0.0, 0.0, 0.0, 0.0, 0.0, 0.0, 0.0, 0.0, 0.0, 0.0, 0.0, 0.0, 0.0, 0.0, 0.0, 0.0, 0.0, 0.0, 0.0, 0.0, 0.0, 0.0, 0.0, 0.0, 0.0, 0.0, 0.0, 0.0, 0.0, 0.0, 0.0, 0.0, 0.0, 0.0, 0.0, 0.0, 0.0, 0.0, 0.0, 0.0, 0.0, 0.0, 0.0, 0.0, 0.0, 0.0, 0.0, 0.0, 0.0, 0.0, 0.0, 0.0, 0.0, 0.0, 0.0, 0.0, 0.0, 0.0, 0.0, 0.0, 0.0, 0.0, 0.0, 0.0, 0.0, 0.0, 0.0, 0.0, 0.0, 0.0, 0.0, 0.0, 0.0, 0.0, 0.0, 0.0, 0.0, 0.0, 0.0, 0.0, 0.0, 0.0, 0.0, 0.0, 0.0, 0.0, 0.0, 0.0, 0.0, 0.0, 0.0, 0.0, 0.0, 0.0, 0.0, 0.0, 0.0, 0.0, 0.0, 0.0, 0.0, 0.0, 0.0, 0.0, 0.0, 0.0, 0.0, 0.0, 0.0, 0.0, 0.0, 0.0, 0.0, 0.0, 0.0, 0.0, 0.0, 0.0, 0.0, 0.0, 0.0, 0.0, 0.0, 0.0, 0.0, 0.0, 0.0, 0.0, 0.0, 0.0, 0.0, 0.0, 0.0, 0.0, 0.0, 0.0, 0.0, 0.0, 0.0, 0.0, 0.0, 0.0, 0.0, 0.0, 0.0, 0.0, 0.0, 0.0, 0.0, 0.0, 0.0, 0.0, 0.0, 0.0, 0.0, 0.0, 0.0, 0.0, 0.0, 0.0, 0.0, 0.0, 0.0, 0.0, 0.0, 0.0, 0.0, 0.0, 0.0, 0.0, 0.0, 0.0, 0.0, 0.0, 0.0, 0.0, 0.0, 0.0, 0.0, 0.0, 0.0, 0.0, 0.0, 0.0, 0.0, 0.0, 0.0, 0.0, 0.0, 0.0, 0.0, 0.0, 0.0, 0.0, 0.0, 0.0, 0.0, 0.0, 0.0, 0.0, 0.0, 0.0, 0.0, 0.0, 0.0, 0.0, 0.0, 0.0, 0.0, 0.0, 0.0, 0.0, 0.0, 0.0, 0.0, 0.0, 0.0, 0.0, 0.0, 0.0, 0.0, 0.0, 0.0, 0.0, 0.0, 0.0, 0.0, 0.0, 0.0, 0.0, 0.0, 0.0, 0.0, 0.0, 0.0, 0.0, 0.0, 0.0, 0.0, 0.0, 0.0, 0.0, 0.0, 0.0, 0.0, 0.0, 0.0, 0.0, 0.0, 0.0, 0.0, 0.0, 0.0, 0.0, 0.0, 0.0, 0.0, 0.0, 0.0, 0.0, 0.0, 0.0, 0.0, 0.0, 0.0, 0.0, 0.0, 0.0, 0.0, 0.0, 0.0, 0.0, 0.0, 0.0, 0.0, 0.0, 0.0, 0.0, 0.0, 0.0, 0.0, 0.0, 0.0, 0.0, 0.0, 0.0, 0.0, 0.0, 0.0, 0.0, 0.0, 0.0, 0.0, 0.0, 0.0, 0.0, 0.0, 0.0, 0.0, 0.0, 0.0, 0.0, 0.0, 0.0, 0.0, 0.0, 0.0, 0.0, 0.0, 0.0, 0.0, 0.0, 0.0, 0.0, 0.0, 0.0, 0.0, 0.0, 0.0, 0.0, 0.0, 0.0, 0.0, 0.0, 0.0, 0.0, 0.0, 0.0, 0.0, 0.0, 0.0, 0.0, 0.0, 0.0, 0.0, 0.0, 0.0, 0.0, 0.0, 0.0, 0.0, 0.0, 0.0, 0.0, 0.0, 0.0, 0.0, 0.0, 0.0, 0.0, 0.0, 0.0, 0.0, 0.0, 0.0, 0.0, 0.0, 0.0, 0.0, 0.0, 0.0, 0.0, 0.0, 0.0, 0.0, 0.0, 0.0, 0.0, 0.0, 0.0, 0.0, 0.0, 0.0, 0.0, 0.0, 0.0, 0.0, 0.0, 0.0, 0.0, 0.0, 0.0, 0.0, 0.0, 0.0, 0.0, 0.375, 0.0, 0.625, 0.0, 0.625, 0.25, 0.375, 0.25, 0.375, 0.25, 0.625, 0.25, 0.625, 0.5, 0.375, 0.5, 0.375, 0.5, 0.625, 0.5, 0.625, 0.75, 0.375, 0.75, 0.375, 0.75, 0.625, 0.75, 0.625, 1.0, 0.375, 1.0, 0.125, 0.5, 0.375, 0.5, 0.375, 0.75, 0.125, 0.75, 0.625, 0.5, 0.875, 0.5, 0.875, 0.75, 0.625, 0.75, 0.375, 0.0, 0.625, 0.0, 0.625, 0.25, 0.375, 0.25, 0.375, 0.25, 0.625, 0.25, 0.625, 0.5, 0.375, 0.5, 0.375, 0.5, 0.625, 0.5, 0.625, 0.75, 0.375, 0.75, 0.375, 0.75, 0.625, 0.75, 0.625, 1.0, 0.375, 1.0, 0.125, 0.5, 0.375, 0.5, 0.375, 0.75, 0.125, 0.75, 0.625, 0.5, 0.875, 0.5, 0.875, 0.75, 0.625, 0.75, 0.0, 0.0, 0.0, 0.0, 0.0, 0.0, 0.0, 0.0, 0.0, 0.0, 0.0, 0.0, 0.0, 0.0, 0.0, 0.0, 0.0, 0.0, 0.0, 0.0, 0.0, 0.0, 0.0, 0.0, 0.0, 0.0, 0.0, 0.0, 0.0, 0.0, 0.0, 0.0, 0.0, 0.0, 0.0, 0.0, 0.0, 0.0, 0.0, 0.0, 0.0, 0.0, 0.0, 0.0, 0.0, 0.0, 0.0, 0.0, 0.0, 0.0, 0.0, 0.0, 0.0, 0.0, 0.0, 0.0, 0.0, 0.0, 0.0, 0.0, 0.0, 0.0, 0.0, 0.0, 0.0, 0.0, 0.0, 0.0, 0.0, 0.0, 0.0, 0.0, 0.0, 0.0, 0.0, 0.0, 0.0, 0.0, 0.0, 0.0, 0.0, 0.0, 0.0, 0.0, 0.0, 0.0, 0.0, 0.0, 0.0, 0.0, 0.0, 0.0, 0.0, 0.0, 0.0, 0.0, 0.0, 0.0, 0.0, 0.0, 0.0, 0.0, 0.0, 0.0, 0.0, 0.0, 0.0, 0.0, 0.0, 0.0, 0.0, 0.0, 0.0, 0.0, 0.0, 0.0, 0.0, 0.0, 0.0, 0.0, 0.0, 0.0, 0.0, 0.0, 0.0, 0.0, 0.0, 0.0, 0.0, 0.0, 0.0, 0.0, 0.0, 0.0, 0.0, 0.0, 0.0, 0.0, 0.0, 0.0, 0.0, 0.0, 0.0, 0.0, 0.0, 0.0, 0.0, 0.0, 0.0, 0.0, 0.0, 0.0, 0.0, 0.0, 0.0, 0.0, 0.0, 0.0, 0.0, 0.0, 0.0, 0.0, 0.0, 0.0, 0.0, 0.0, 0.0, 0.0, 0.0, 0.0, 0.0, 0.0, 0.0, 0.0, 0.0, 0.0, 0.0, 0.0, 0.0, 0.0, 0.0, 0.0, 0.0, 0.0, 0.0, 0.0, 0.0, 0.0, 0.0, 0.0, 0.0, 0.0, 0.0, 0.0, 0.0, 0.0, 0.0, 0.0, 0.0, 0.0, 0.0, 0.0, 0.0, 0.0, 0.0, 0.0, 0.0, 0.0, 0.0, 0.0, 0.0, 0.0, 0.0, 0.0, 0.0, 0.0, 0.0, 0.0, 0.0, 0.0, 0.0, 0.0, 0.0, 0.0, 0.0, 0.0, 0.0, 0.0, 0.0, 0.0, 0.0, 0.0, 0.0, 0.0, 0.0, 0.0, 0.0, 0.0, 0.0, 0.0, 0.0, 0.0, 0.0, 0.0, 0.0, 0.0, 0.0, 0.0, 0.0, 0.0, 0.0, 0.0, 0.0, 0.0, 0.0, 0.0])
me_cube_004.materials.append(mat_material_001)
me_cube_004.materials.append(mat_material_002)
me_cube_004.use_remesh_preserve_volume = False
me_cube_004.use_remesh_preserve_attributes = False
me_cube_004.use_mirror_vertex_groups = False
me_cube_004.update()
me_cube_005 = bpy.data.meshes.new('Cube.005')
me_cube_005.from_pydata([(0.493, -0.3747, 3.553), (0.3133, -0.1196, 3.571), (0.3051, -0.6654, 3.528), (0.5112, -0.3577, 3.425), (0.2834, -0.09097, 3.461), (0.3149, -0.6554, 3.383), (-0.493, -0.3747, 3.553), (0.0, -0.7381, 3.516), (0.0, -0.05218, 3.596), (-0.3133, -0.1196, 3.571), (-0.3051, -0.6654, 3.528), (0.0, -0.02395, 3.496), (-0.5112, -0.3577, 3.425), (0.0, -0.7347, 3.362), (-0.2834, -0.09097, 3.461), (-0.3149, -0.6554, 3.383), (-0.1059, -0.756, 3.427), (-0.1059, -0.756, 3.461), (-0.1059, -0.6169, 3.427), (-0.1059, -0.6169, 3.461), (-0.01878, -0.756, 3.427), (-0.01878, -0.756, 3.461), (-0.01878, -0.6169, 3.427), (-0.01878, -0.6169, 3.461), (-0.08718, -0.7414, 3.378), (-0.08718, -0.7414, 3.511), (-0.08718, -0.6314, 3.378), (-0.08718, -0.6314, 3.511), (0.08718, -0.7414, 3.378), (0.08718, -0.7414, 3.511), (0.08718, -0.6314, 3.378), (0.08718, -0.6314, 3.511), (-0.1172, -0.7414, 3.355), (-0.1172, -0.7414, 3.534), (-0.1172, -0.6314, 3.534), (-0.1172, -0.6314, 3.355), (0.1172, -0.6314, 3.355), (0.1172, -0.6314, 3.534), (0.1172, -0.7414, 3.534), (0.1172, -0.7414, 3.355)], [], [(13, 5, 2, 7), (3, 4, 1, 0), (2, 5, 3, 0), (1, 4, 11, 8), (2, 0, 1, 8, 7), (5, 13, 11, 4, 3), (13, 7, 10, 15), (12, 6, 9, 14), (10, 6, 12, 15), (9, 8, 11, 14), (10, 7, 8, 9, 6), (15, 12, 14, 11, 13), (16, 17, 19, 18), (18, 19, 23, 22), (22, 23, 21, 20), (20, 21, 17, 16), (18, 22, 20, 16), (23, 19, 17, 21), (32, 33, 34, 35), (30, 26, 24, 28), (36, 37, 38, 39), (30, 28, 29, 31), (35, 36, 39, 32), (37, 34, 33, 38), (24, 25, 33, 32), (27, 26, 35, 34), (26, 30, 36, 35), (31, 27, 34, 37), (30, 31, 37, 36), (29, 28, 39, 38), (28, 24, 32, 39), (25, 29, 38, 33), (24, 26, 27, 25), (27, 31, 29, 25)])
me_cube_005.polygons.foreach_set('material_index', [0, 0, 0, 0, 0, 0, 0, 0, 0, 0, 0, 0, 1, 1, 1, 1, 1, 1, 1, 1, 1, 1, 1, 1, 1, 1, 1, 1, 1, 1, 1, 1, 1, 1])
_uv = me_cube_005.uv_layers.new(name='UVMap')
_uv.uv.foreach_set('vector', [0.0, 0.0, 0.0, 0.0, 0.0, 0.0, 0.0, 0.0, 0.0, 0.0, 0.0, 0.0, 0.0, 0.0, 0.0, 0.0, 0.0, 0.0, 0.0, 0.0, 0.0, 0.0, 0.0, 0.0, 0.0, 0.0, 0.0, 0.0, 0.0, 0.0, 0.0, 0.0, 0.0, 0.0, 0.0, 0.0, 0.0, 0.0, 0.0, 0.0, 0.0, 0.0, 0.0, 0.0, 0.0, 0.0, 0.0, 0.0, 0.0, 0.0, 0.0, 0.0, 0.0, 0.0, 0.0, 0.0, 0.0, 0.0, 0.0, 0.0, 0.0, 0.0, 0.0, 0.0, 0.0, 0.0, 0.0, 0.0, 0.0, 0.0, 0.0, 0.0, 0.0, 0.0, 0.0, 0.0, 0.0, 0.0, 0.0, 0.0, 0.0, 0.0, 0.0, 0.0, 0.0, 0.0, 0.0, 0.0, 0.0, 0.0, 0.0, 0.0, 0.0, 0.0, 0.0, 0.0, 0.0, 0.0, 0.0, 0.0, 0.0, 0.0, 0.0, 0.0, 0.375, 0.0, 0.625, 0.0, 0.625, 0.25, 0.375, 0.25, 0.375, 0.25, 0.625, 0.25, 0.625, 0.5, 0.375, 0.5, 0.375, 0.5, 0.625, 0.5, 0.625, 0.75, 0.375, 0.75, 0.375, 0.75, 0.625, 0.75, 0.625, 1.0, 0.375, 1.0, 0.125, 0.5, 0.375, 0.5, 0.375, 0.75, 0.125, 0.75, 0.625, 0.5, 0.875, 0.5, 0.875, 0.75, 0.625, 0.75, 0.375, 0.0, 0.625, 0.0, 0.625, 0.25, 0.375, 0.25, 0.3971, 0.4779, 0.3971, 0.2721, 0.3971, 0.9779, 0.3971, 0.7721, 0.375, 0.5, 0.625, 0.5, 0.625, 0.75, 0.375, 0.75, 0.3971, 0.4779, 0.3971, 0.7721, 0.6029, 0.7721, 0.6029, 0.4779, 0.125, 0.5, 0.375, 0.5, 0.375, 0.75, 0.125, 0.75, 0.625, 0.5, 0.875, 0.5, 0.875, 0.75, 0.625, 0.75, 0.3971, 0.9779, 0.6029, 0.9779, 0.625, 1.0, 0.375, 1.0, 0.6029, 0.2721, 0.3971, 0.2721, 0.375, 0.25, 0.625, 0.25, 0.3971, 0.2721, 0.3971, 0.4779, 0.375, 0.5, 0.375, 0.25, 0.6029, 0.4779, 0.6029, 0.2721, 0.625, 0.25, 0.625, 0.5, 0.3971, 0.4779, 0.6029, 0.4779, 0.625, 0.5, 0.375, 0.5, 0.6029, 0.7721, 0.3971, 0.7721, 0.375, 0.75, 0.625, 0.75, 0.3971, 0.7721, 0.3971, 0.9779, 0.375, 1.0, 0.375, 0.75, 0.6029, 0.9779, 0.6029, 0.7721, 0.625, 0.75, 0.625, 1.0, 0.3971, 0.9779, 0.3971, 0.2721, 0.6029, 0.2721, 0.6029, 0.9779, 0.6029, 0.2721, 0.6029, 0.4779, 0.6029, 0.7721, 0.6029, 0.9779])
me_cube_005.materials.append(mat_material_002)
me_cube_005.materials.append(mat_material_003)
me_cube_005.use_remesh_preserve_volume = False
me_cube_005.use_remesh_preserve_attributes = False
me_cube_005.use_mirror_vertex_groups = False
me_cube_005.update()

# ---- objects
ob_base = bpy.data.objects.new('Base', me_cube_001)
ob_boots = bpy.data.objects.new('Boots', me_cube_002)
ob_pants = bpy.data.objects.new('Pants', me_cube_003)
ob_shirt = bpy.data.objects.new('Shirt', me_cube_004)
ob_belt = bpy.data.objects.new('Belt', me_cube_005)

# ---- transforms, parenting, visibility, modifiers, constraints
ob_base.location = (0.0, 0.0, 0.0)
ob_base.lineart.crease_threshold = 0.0
_m = ob_base.modifiers.new('Mirror', 'MIRROR')
_m.use_clip = True
ob_boots.location = (0.0, 0.0, 0.0)
ob_boots.lineart.crease_threshold = 0.0
ob_pants.location = (0.0, 0.0, 0.0)
ob_pants.lineart.crease_threshold = 0.0
_m = ob_pants.modifiers.new('Mirror', 'MIRROR')
_m.use_clip = True
ob_shirt.location = (0.0, 0.0, 0.0)
ob_shirt.lineart.crease_threshold = 0.0
ob_belt.location = (0.0, 0.0, 0.0)
ob_belt.lineart.crease_threshold = 0.0

# ---- collection membership
col_collection_1.objects.link(ob_base)
col_collection_1.objects.link(ob_boots)
col_collection_1.objects.link(ob_pants)
col_collection_1.objects.link(ob_shirt)
col_collection_1.objects.link(ob_belt)

# ---- scene / render settings (as saved in the file)
scene.frame_start = 1; scene.frame_end = 250; scene.frame_set(1)
scene.render.engine = 'BLENDER_EEVEE_NEXT'
scene.render.resolution_percentage = 50
scene.render.dither_intensity = 0.0
scene.cycles.use_denoising = False
scene.cycles.samples = 128
scene.cycles.sampling_pattern = 'TABULATED_SOBOL'
scene.cycles.use_adaptive_sampling = False
scene.cycles.use_light_tree = False
scene.cycles.blur_glossy = 0.0
scene.cycles.sample_clamp_indirect = 0.0
scene.view_settings.view_transform = 'Standard'
bpy.context.view_layer.update()

# ---- added for rendering (the .blend has no active camera and no usable light): camera, sun
cam_auto = bpy.data.cameras.new('AutoCamera')
cam_auto.lens = 50.0
cam_auto.sensor_width = 36.0
cam_auto.clip_end = 1000.0
ob_auto_camera = bpy.data.objects.new('AutoCamera', cam_auto)
scene.collection.objects.link(ob_auto_camera)
ob_auto_camera.location = (6.31787, -7.92985, 7.85843)
ob_auto_camera.rotation_euler = (1.09748, -7.21219e-08, 0.694738)
scene.camera = ob_auto_camera
light_auto_sun = bpy.data.lights.new('AutoSun', 'SUN')
light_auto_sun.energy = 3.0
light_auto_sun.angle = 0.0523599
ob_auto_sun = bpy.data.objects.new('AutoSun', light_auto_sun)
scene.collection.objects.link(ob_auto_sun)
ob_auto_sun.rotation_euler = (0.872665, 0.174533, 0.523599)
bpy.context.view_layer.update()

